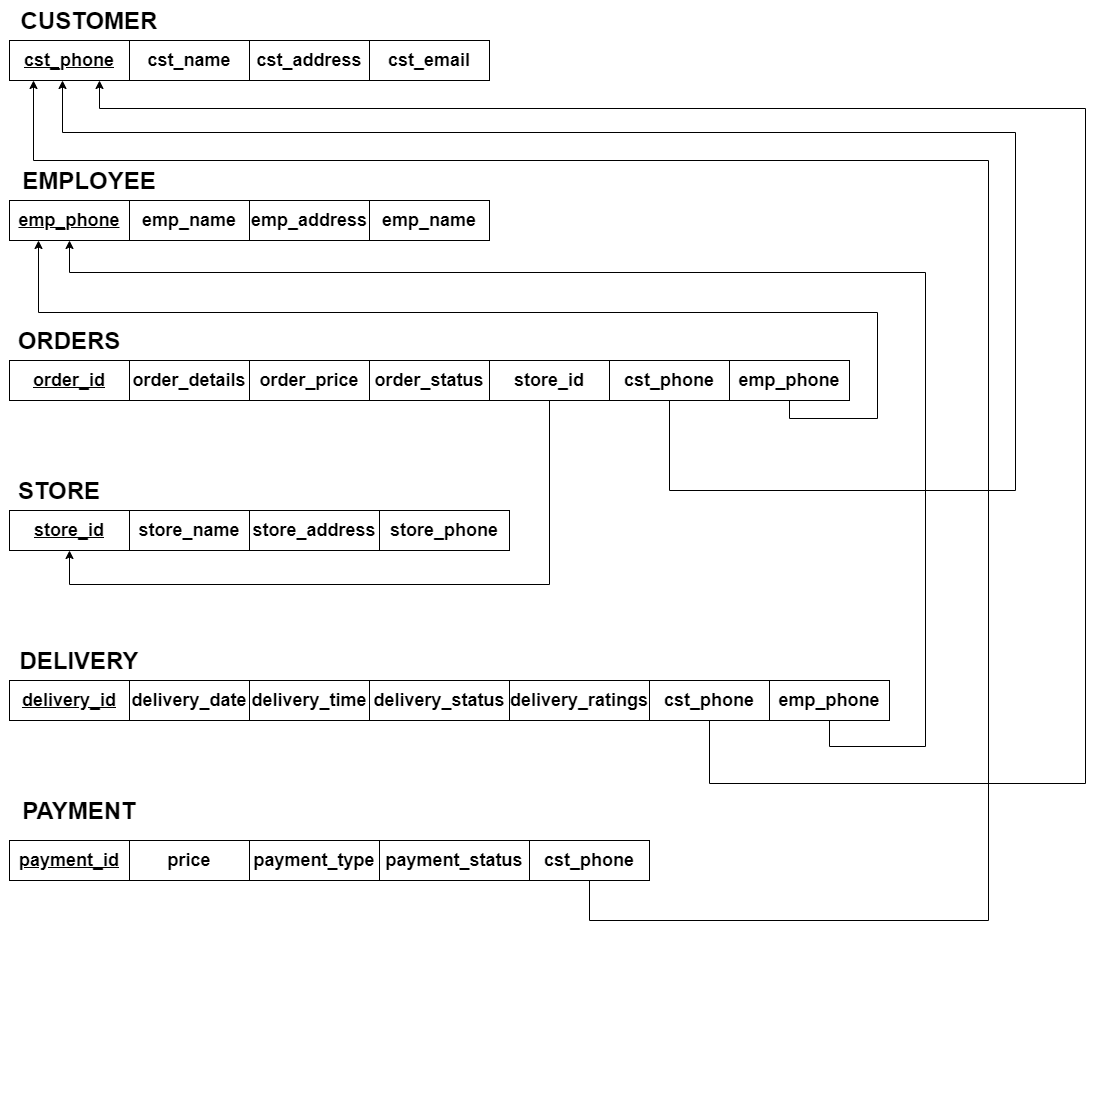

The diagram above was exported from draw.io. Its source (the exported page's mxGraphModel, read from the mxfile embedded in the PNG):
<mxGraphModel dx="1483" dy="829" grid="0" gridSize="10" guides="1" tooltips="1" connect="1" arrows="1" fold="1" page="1" pageScale="1" pageWidth="850" pageHeight="1100" background="#FFFFFF" math="0" shadow="0" extFonts="Permanent Marker^https://fonts.googleapis.com/css?family=Permanent+Marker">
  <root>
    <mxCell id="0" />
    <mxCell id="1" parent="0" />
    <mxCell id="ps9zu3rtM1dN_7bEjjEs-1" value="&lt;b&gt;&lt;u&gt;&lt;font style=&quot;font-size: 18px&quot;&gt;cst_phone&lt;/font&gt;&lt;/u&gt;&lt;/b&gt;" style="rounded=0;whiteSpace=wrap;html=1;" vertex="1" parent="1">
      <mxGeometry x="40" y="40" width="120" height="40" as="geometry" />
    </mxCell>
    <mxCell id="ps9zu3rtM1dN_7bEjjEs-2" value="&lt;font style=&quot;font-size: 18px&quot;&gt;&lt;b&gt;cst_name&lt;/b&gt;&lt;/font&gt;" style="rounded=0;whiteSpace=wrap;html=1;" vertex="1" parent="1">
      <mxGeometry x="160" y="40" width="120" height="40" as="geometry" />
    </mxCell>
    <mxCell id="ps9zu3rtM1dN_7bEjjEs-3" value="&lt;font style=&quot;font-size: 18px&quot;&gt;&lt;b&gt;cst_address&lt;/b&gt;&lt;/font&gt;" style="rounded=0;whiteSpace=wrap;html=1;" vertex="1" parent="1">
      <mxGeometry x="280" y="40" width="120" height="40" as="geometry" />
    </mxCell>
    <mxCell id="ps9zu3rtM1dN_7bEjjEs-4" value="&lt;font style=&quot;font-size: 18px&quot;&gt;&lt;b&gt;cst_email&lt;/b&gt;&lt;/font&gt;" style="rounded=0;whiteSpace=wrap;html=1;" vertex="1" parent="1">
      <mxGeometry x="400" y="40" width="120" height="40" as="geometry" />
    </mxCell>
    <mxCell id="ps9zu3rtM1dN_7bEjjEs-5" value="&lt;font style=&quot;font-size: 24px&quot;&gt;&lt;b&gt;CUSTOMER&lt;/b&gt;&lt;/font&gt;" style="text;html=1;strokeColor=none;fillColor=none;align=center;verticalAlign=middle;whiteSpace=wrap;rounded=0;" vertex="1" parent="1">
      <mxGeometry x="40" width="160" height="40" as="geometry" />
    </mxCell>
    <mxCell id="ps9zu3rtM1dN_7bEjjEs-6" value="&lt;font style=&quot;font-size: 18px&quot;&gt;&lt;b&gt;&lt;u&gt;emp_phone&lt;/u&gt;&lt;/b&gt;&lt;/font&gt;" style="rounded=0;whiteSpace=wrap;html=1;" vertex="1" parent="1">
      <mxGeometry x="40" y="200" width="120" height="40" as="geometry" />
    </mxCell>
    <mxCell id="ps9zu3rtM1dN_7bEjjEs-7" value="&lt;font style=&quot;font-size: 18px&quot;&gt;&lt;b&gt;emp_name&lt;/b&gt;&lt;/font&gt;" style="rounded=0;whiteSpace=wrap;html=1;" vertex="1" parent="1">
      <mxGeometry x="160" y="200" width="120" height="40" as="geometry" />
    </mxCell>
    <mxCell id="ps9zu3rtM1dN_7bEjjEs-8" value="&lt;font style=&quot;font-size: 18px&quot;&gt;&lt;b&gt;emp_address&lt;/b&gt;&lt;/font&gt;" style="rounded=0;whiteSpace=wrap;html=1;" vertex="1" parent="1">
      <mxGeometry x="280" y="200" width="120" height="40" as="geometry" />
    </mxCell>
    <mxCell id="ps9zu3rtM1dN_7bEjjEs-9" value="&lt;font style=&quot;font-size: 18px&quot;&gt;&lt;b&gt;emp_name&lt;/b&gt;&lt;/font&gt;" style="rounded=0;whiteSpace=wrap;html=1;" vertex="1" parent="1">
      <mxGeometry x="400" y="200" width="120" height="40" as="geometry" />
    </mxCell>
    <mxCell id="ps9zu3rtM1dN_7bEjjEs-10" value="&lt;font style=&quot;font-size: 18px&quot;&gt;&lt;b&gt;&lt;u&gt;order_id&lt;/u&gt;&lt;/b&gt;&lt;/font&gt;" style="rounded=0;whiteSpace=wrap;html=1;" vertex="1" parent="1">
      <mxGeometry x="40" y="360" width="120" height="40" as="geometry" />
    </mxCell>
    <mxCell id="ps9zu3rtM1dN_7bEjjEs-11" value="&lt;font style=&quot;font-size: 18px&quot;&gt;&lt;b&gt;order_details&lt;/b&gt;&lt;/font&gt;" style="rounded=0;whiteSpace=wrap;html=1;" vertex="1" parent="1">
      <mxGeometry x="160" y="360" width="120" height="40" as="geometry" />
    </mxCell>
    <mxCell id="ps9zu3rtM1dN_7bEjjEs-12" value="&lt;b&gt;&lt;font style=&quot;font-size: 18px&quot;&gt;order_price&lt;/font&gt;&lt;/b&gt;" style="rounded=0;whiteSpace=wrap;html=1;" vertex="1" parent="1">
      <mxGeometry x="280" y="360" width="120" height="40" as="geometry" />
    </mxCell>
    <mxCell id="ps9zu3rtM1dN_7bEjjEs-13" value="&lt;font style=&quot;font-size: 18px&quot;&gt;&lt;b&gt;order_status&lt;/b&gt;&lt;/font&gt;" style="rounded=0;whiteSpace=wrap;html=1;" vertex="1" parent="1">
      <mxGeometry x="400" y="360" width="120" height="40" as="geometry" />
    </mxCell>
    <mxCell id="ps9zu3rtM1dN_7bEjjEs-14" value="&lt;font style=&quot;font-size: 18px&quot;&gt;&lt;b&gt;&lt;u&gt;store_id&lt;/u&gt;&lt;/b&gt;&lt;/font&gt;" style="rounded=0;whiteSpace=wrap;html=1;" vertex="1" parent="1">
      <mxGeometry x="40" y="510" width="120" height="40" as="geometry" />
    </mxCell>
    <mxCell id="ps9zu3rtM1dN_7bEjjEs-15" value="&lt;font style=&quot;font-size: 18px&quot;&gt;&lt;b&gt;store_name&lt;/b&gt;&lt;/font&gt;" style="rounded=0;whiteSpace=wrap;html=1;" vertex="1" parent="1">
      <mxGeometry x="160" y="510" width="120" height="40" as="geometry" />
    </mxCell>
    <mxCell id="ps9zu3rtM1dN_7bEjjEs-16" value="&lt;b&gt;&lt;font style=&quot;font-size: 18px&quot;&gt;store_address&lt;/font&gt;&lt;/b&gt;" style="rounded=0;whiteSpace=wrap;html=1;" vertex="1" parent="1">
      <mxGeometry x="280" y="510" width="130" height="40" as="geometry" />
    </mxCell>
    <mxCell id="ps9zu3rtM1dN_7bEjjEs-17" value="&lt;font style=&quot;font-size: 18px&quot;&gt;&lt;b&gt;store_phone&lt;/b&gt;&lt;/font&gt;" style="rounded=0;whiteSpace=wrap;html=1;" vertex="1" parent="1">
      <mxGeometry x="410" y="510" width="130" height="40" as="geometry" />
    </mxCell>
    <mxCell id="ps9zu3rtM1dN_7bEjjEs-19" value="&lt;font style=&quot;font-size: 18px&quot;&gt;&lt;b&gt;&lt;u&gt;delivery_id&lt;/u&gt;&lt;/b&gt;&lt;/font&gt;" style="rounded=0;whiteSpace=wrap;html=1;" vertex="1" parent="1">
      <mxGeometry x="40" y="680" width="120" height="40" as="geometry" />
    </mxCell>
    <mxCell id="ps9zu3rtM1dN_7bEjjEs-20" value="&lt;font style=&quot;font-size: 18px&quot;&gt;&lt;b&gt;delivery_date&lt;/b&gt;&lt;/font&gt;" style="rounded=0;whiteSpace=wrap;html=1;" vertex="1" parent="1">
      <mxGeometry x="160" y="680" width="120" height="40" as="geometry" />
    </mxCell>
    <mxCell id="ps9zu3rtM1dN_7bEjjEs-21" value="&lt;b&gt;&lt;font style=&quot;font-size: 18px&quot;&gt;delivery_time&lt;/font&gt;&lt;/b&gt;" style="rounded=0;whiteSpace=wrap;html=1;" vertex="1" parent="1">
      <mxGeometry x="280" y="680" width="120" height="40" as="geometry" />
    </mxCell>
    <mxCell id="ps9zu3rtM1dN_7bEjjEs-22" value="&lt;font style=&quot;font-size: 18px&quot;&gt;&lt;b&gt;delivery_status&lt;/b&gt;&lt;/font&gt;" style="rounded=0;whiteSpace=wrap;html=1;" vertex="1" parent="1">
      <mxGeometry x="400" y="680" width="140" height="40" as="geometry" />
    </mxCell>
    <mxCell id="ps9zu3rtM1dN_7bEjjEs-24" value="&lt;font style=&quot;font-size: 18px&quot;&gt;&lt;b&gt;delivery_ratings&lt;/b&gt;&lt;/font&gt;" style="rounded=0;whiteSpace=wrap;html=1;" vertex="1" parent="1">
      <mxGeometry x="540" y="680" width="140" height="40" as="geometry" />
    </mxCell>
    <mxCell id="ps9zu3rtM1dN_7bEjjEs-25" value="&lt;font style=&quot;font-size: 18px&quot;&gt;&lt;b&gt;&lt;u&gt;payment_id&lt;/u&gt;&lt;/b&gt;&lt;/font&gt;" style="rounded=0;whiteSpace=wrap;html=1;" vertex="1" parent="1">
      <mxGeometry x="40" y="840" width="120" height="40" as="geometry" />
    </mxCell>
    <mxCell id="ps9zu3rtM1dN_7bEjjEs-26" value="&lt;span style=&quot;font-size: 18px&quot;&gt;&lt;b&gt;price&lt;/b&gt;&lt;/span&gt;" style="rounded=0;whiteSpace=wrap;html=1;" vertex="1" parent="1">
      <mxGeometry x="160" y="840" width="120" height="40" as="geometry" />
    </mxCell>
    <mxCell id="ps9zu3rtM1dN_7bEjjEs-27" value="&lt;b&gt;&lt;font style=&quot;font-size: 18px&quot;&gt;payment_type&lt;/font&gt;&lt;/b&gt;" style="rounded=0;whiteSpace=wrap;html=1;" vertex="1" parent="1">
      <mxGeometry x="280" y="840" width="130" height="40" as="geometry" />
    </mxCell>
    <mxCell id="ps9zu3rtM1dN_7bEjjEs-28" value="&lt;font style=&quot;font-size: 18px&quot;&gt;&lt;b&gt;payment_status&lt;/b&gt;&lt;/font&gt;" style="rounded=0;whiteSpace=wrap;html=1;" vertex="1" parent="1">
      <mxGeometry x="410" y="840" width="150" height="40" as="geometry" />
    </mxCell>
    <mxCell id="ps9zu3rtM1dN_7bEjjEs-29" value="&lt;font style=&quot;font-size: 24px&quot;&gt;&lt;b&gt;EMPLOYEE&lt;/b&gt;&lt;/font&gt;" style="text;html=1;strokeColor=none;fillColor=none;align=center;verticalAlign=middle;whiteSpace=wrap;rounded=0;" vertex="1" parent="1">
      <mxGeometry x="40" y="160" width="160" height="40" as="geometry" />
    </mxCell>
    <mxCell id="ps9zu3rtM1dN_7bEjjEs-30" value="&lt;font style=&quot;font-size: 24px&quot;&gt;&lt;b&gt;ORDERS&lt;/b&gt;&lt;/font&gt;" style="text;html=1;strokeColor=none;fillColor=none;align=center;verticalAlign=middle;whiteSpace=wrap;rounded=0;" vertex="1" parent="1">
      <mxGeometry x="20" y="320" width="160" height="40" as="geometry" />
    </mxCell>
    <mxCell id="ps9zu3rtM1dN_7bEjjEs-31" value="&lt;font style=&quot;font-size: 24px&quot;&gt;&lt;b&gt;STORE&lt;/b&gt;&lt;/font&gt;" style="text;html=1;strokeColor=none;fillColor=none;align=center;verticalAlign=middle;whiteSpace=wrap;rounded=0;" vertex="1" parent="1">
      <mxGeometry x="10" y="470" width="160" height="40" as="geometry" />
    </mxCell>
    <mxCell id="ps9zu3rtM1dN_7bEjjEs-32" value="&lt;font style=&quot;font-size: 24px&quot;&gt;&lt;b&gt;DELIVERY&lt;/b&gt;&lt;/font&gt;" style="text;html=1;strokeColor=none;fillColor=none;align=center;verticalAlign=middle;whiteSpace=wrap;rounded=0;" vertex="1" parent="1">
      <mxGeometry x="30" y="640" width="160" height="40" as="geometry" />
    </mxCell>
    <mxCell id="ps9zu3rtM1dN_7bEjjEs-33" value="&lt;font style=&quot;font-size: 24px&quot;&gt;&lt;b&gt;PAYMENT&lt;/b&gt;&lt;/font&gt;" style="text;html=1;strokeColor=none;fillColor=none;align=center;verticalAlign=middle;whiteSpace=wrap;rounded=0;" vertex="1" parent="1">
      <mxGeometry x="30" y="790" width="160" height="40" as="geometry" />
    </mxCell>
    <mxCell id="ps9zu3rtM1dN_7bEjjEs-44" style="edgeStyle=orthogonalEdgeStyle;rounded=0;orthogonalLoop=1;jettySize=auto;html=1;" edge="1" parent="1" source="ps9zu3rtM1dN_7bEjjEs-34" target="ps9zu3rtM1dN_7bEjjEs-1">
      <mxGeometry relative="1" as="geometry">
        <Array as="points">
          <mxPoint x="620" y="920" />
          <mxPoint x="1019" y="920" />
          <mxPoint x="1019" y="160" />
          <mxPoint x="64" y="160" />
        </Array>
      </mxGeometry>
    </mxCell>
    <mxCell id="ps9zu3rtM1dN_7bEjjEs-34" value="&lt;span style=&quot;font-size: 18px&quot;&gt;&lt;b&gt;cst_phone&lt;/b&gt;&lt;/span&gt;" style="rounded=0;whiteSpace=wrap;html=1;" vertex="1" parent="1">
      <mxGeometry x="560" y="840" width="120" height="40" as="geometry" />
    </mxCell>
    <mxCell id="ps9zu3rtM1dN_7bEjjEs-48" style="edgeStyle=orthogonalEdgeStyle;rounded=0;orthogonalLoop=1;jettySize=auto;html=1;entryX=0.75;entryY=1;entryDx=0;entryDy=0;" edge="1" parent="1" source="ps9zu3rtM1dN_7bEjjEs-35" target="ps9zu3rtM1dN_7bEjjEs-1">
      <mxGeometry relative="1" as="geometry">
        <Array as="points">
          <mxPoint x="740" y="783" />
          <mxPoint x="1116" y="783" />
          <mxPoint x="1116" y="108" />
          <mxPoint x="130" y="108" />
        </Array>
      </mxGeometry>
    </mxCell>
    <mxCell id="ps9zu3rtM1dN_7bEjjEs-35" value="&lt;span style=&quot;font-size: 18px&quot;&gt;&lt;b&gt;cst_phone&lt;/b&gt;&lt;/span&gt;" style="rounded=0;whiteSpace=wrap;html=1;" vertex="1" parent="1">
      <mxGeometry x="680" y="680" width="120" height="40" as="geometry" />
    </mxCell>
    <mxCell id="ps9zu3rtM1dN_7bEjjEs-45" style="edgeStyle=orthogonalEdgeStyle;rounded=0;orthogonalLoop=1;jettySize=auto;html=1;entryX=0.5;entryY=1;entryDx=0;entryDy=0;" edge="1" parent="1" source="ps9zu3rtM1dN_7bEjjEs-36" target="ps9zu3rtM1dN_7bEjjEs-6">
      <mxGeometry relative="1" as="geometry">
        <Array as="points">
          <mxPoint x="860" y="746" />
          <mxPoint x="956" y="746" />
          <mxPoint x="956" y="272" />
          <mxPoint x="100" y="272" />
        </Array>
      </mxGeometry>
    </mxCell>
    <mxCell id="ps9zu3rtM1dN_7bEjjEs-36" value="&lt;span style=&quot;font-size: 18px&quot;&gt;&lt;b&gt;emp_phone&lt;/b&gt;&lt;/span&gt;" style="rounded=0;whiteSpace=wrap;html=1;" vertex="1" parent="1">
      <mxGeometry x="800" y="680" width="120" height="40" as="geometry" />
    </mxCell>
    <mxCell id="ps9zu3rtM1dN_7bEjjEs-47" style="edgeStyle=orthogonalEdgeStyle;rounded=0;orthogonalLoop=1;jettySize=auto;html=1;" edge="1" parent="1" source="ps9zu3rtM1dN_7bEjjEs-37" target="ps9zu3rtM1dN_7bEjjEs-14">
      <mxGeometry relative="1" as="geometry">
        <Array as="points">
          <mxPoint x="580" y="584" />
          <mxPoint x="100" y="584" />
        </Array>
      </mxGeometry>
    </mxCell>
    <mxCell id="ps9zu3rtM1dN_7bEjjEs-37" value="&lt;span style=&quot;font-size: 18px&quot;&gt;&lt;b&gt;store_id&lt;/b&gt;&lt;/span&gt;" style="rounded=0;whiteSpace=wrap;html=1;" vertex="1" parent="1">
      <mxGeometry x="520" y="360" width="120" height="40" as="geometry" />
    </mxCell>
    <mxCell id="ps9zu3rtM1dN_7bEjjEs-42" style="edgeStyle=orthogonalEdgeStyle;rounded=0;orthogonalLoop=1;jettySize=auto;html=1;" edge="1" parent="1" source="ps9zu3rtM1dN_7bEjjEs-39" target="ps9zu3rtM1dN_7bEjjEs-1">
      <mxGeometry relative="1" as="geometry">
        <Array as="points">
          <mxPoint x="700" y="490" />
          <mxPoint x="1046" y="490" />
          <mxPoint x="1046" y="132" />
          <mxPoint x="93" y="132" />
        </Array>
      </mxGeometry>
    </mxCell>
    <mxCell id="ps9zu3rtM1dN_7bEjjEs-39" value="&lt;span style=&quot;font-size: 18px&quot;&gt;&lt;b&gt;cst_phone&lt;/b&gt;&lt;/span&gt;" style="rounded=0;whiteSpace=wrap;html=1;" vertex="1" parent="1">
      <mxGeometry x="640" y="360" width="120" height="40" as="geometry" />
    </mxCell>
    <mxCell id="ps9zu3rtM1dN_7bEjjEs-46" style="edgeStyle=orthogonalEdgeStyle;rounded=0;orthogonalLoop=1;jettySize=auto;html=1;" edge="1" parent="1" source="ps9zu3rtM1dN_7bEjjEs-40" target="ps9zu3rtM1dN_7bEjjEs-6">
      <mxGeometry relative="1" as="geometry">
        <Array as="points">
          <mxPoint x="820" y="418" />
          <mxPoint x="908" y="418" />
          <mxPoint x="908" y="312" />
          <mxPoint x="69" y="312" />
        </Array>
      </mxGeometry>
    </mxCell>
    <mxCell id="ps9zu3rtM1dN_7bEjjEs-40" value="&lt;span style=&quot;font-size: 18px&quot;&gt;&lt;b&gt;emp_phone&lt;/b&gt;&lt;/span&gt;" style="rounded=0;whiteSpace=wrap;html=1;" vertex="1" parent="1">
      <mxGeometry x="760" y="360" width="120" height="40" as="geometry" />
    </mxCell>
  </root>
</mxGraphModel>